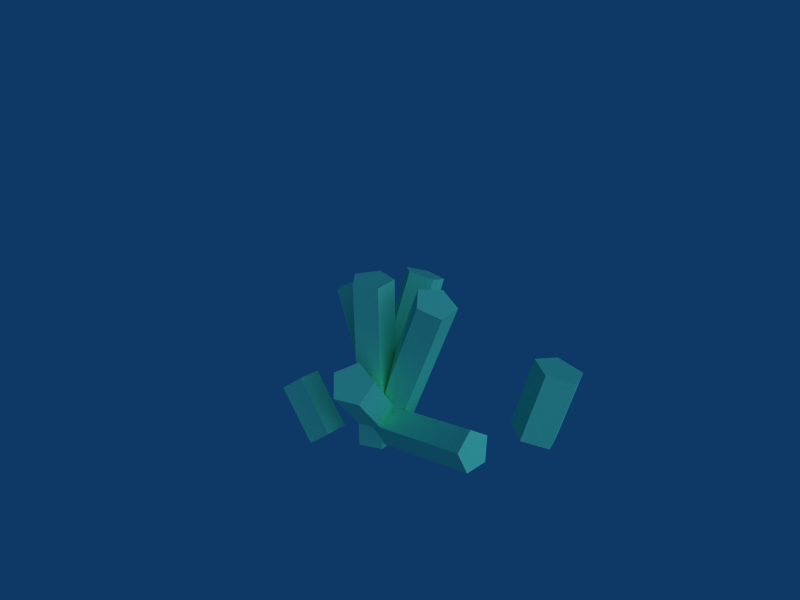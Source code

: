 # Source: ore2.blend  (saved by Blender 2.49.2; exported with 4.5.12 LTS)
import bpy
from mathutils import Matrix  # noqa: F401  (used for matrix-valued properties, if any)

bpy.ops.wm.read_factory_settings(use_empty=True)
scene = bpy.context.scene
scene.name = 'Scene'

# ---- collections
col_collection_1 = bpy.data.collections.new('Collection 1'); scene.collection.children.link(col_collection_1)

# ---- materials (node trees are filled in below, after node groups)
mat_material_001 = bpy.data.materials.new('Material.001')
mat_material_001.alpha_threshold = 0.0
mat_material_001.diffuse_color = (0.4642, 1.0, 0.8, 1.0)
mat_material_001.roughness = 0.5
mat_material_001.line_color = (0.0, 0.0, 0.0, 1.0)

# ---- material node trees

# ---- world
world_world = bpy.data.worlds.new('World'); scene.world = world_world
world_world.color = (0.05656, 0.2208, 0.4)
world_world.use_sun_shadow = False
world_world.sun_shadow_jitter_overblur = 0.0
world_world.cycles.sampling_method = 'MANUAL'
world_world.cycles.sample_map_resolution = 256

# ---- cameras
cam_camera = bpy.data.cameras.new('Camera')
cam_camera.passepartout_alpha = 0.2
cam_camera.clip_end = 100.0
cam_camera.lens = 35.0
cam_camera.ortho_scale = 7.314
cam_camera.show_passepartout = False
cam_camera.show_safe_areas = True
cam_camera.dof.focus_distance = 0.0
cam_camera.dof.aperture_fstop = 128.0

# ---- lights
light_lamp = bpy.data.lights.new('Lamp', 'SUN')
light_lamp.transmission_factor = 0.0
light_lamp.angle = 1.571
light_lamp.energy = 1.0
light_lamp.shadow_buffer_clip_start = 0.5
light_lamp.shadow_soft_size = 1.0
light_lamp.shadow_cascade_max_distance = 1000.0
light_lamp.cycles.use_multiple_importance_sampling = False

# ---- meshes
me_cylinder_013 = bpy.data.meshes.new('Cylinder.013')
me_cylinder_013.from_pydata([(0.7071, 0.7071, -4.834), (0.891, -0.454, -4.834), (-0.1564, -0.9877, -4.834), (-0.9877, -0.1564, -4.834), (-0.454, 0.891, -4.834), (0.7071, 0.7071, 4.834), (0.891, -0.454, 4.834), (-0.1564, -0.9877, 4.834), (-0.9877, -0.1564, 4.834), (-0.454, 0.891, 4.834), (0.0, 0.0, -4.834), (0.0, 0.0, 4.834)], [], [(10, 0, 1), (11, 6, 5), (10, 1, 2), (11, 7, 6), (10, 2, 3), (11, 8, 7), (10, 3, 4), (11, 9, 8), (4, 0, 10), (11, 5, 9), (0, 5, 6, 1), (1, 6, 7, 2), (2, 7, 8, 3), (3, 8, 9, 4), (5, 0, 4, 9)])
me_cylinder_013.materials.append(mat_material_001)
me_cylinder_013.use_remesh_preserve_volume = False
me_cylinder_013.use_remesh_preserve_attributes = False
me_cylinder_013.use_mirror_vertex_groups = False
me_cylinder_013.update()
me_cylinder_012 = bpy.data.meshes.new('Cylinder.012')
me_cylinder_012.from_pydata([(0.7071, 0.7071, -4.834), (0.891, -0.454, -4.834), (-0.1564, -0.9877, -4.834), (-0.9877, -0.1564, -4.834), (-0.454, 0.891, -4.834), (0.7071, 0.7071, 4.834), (0.891, -0.454, 4.834), (-0.1564, -0.9877, 4.834), (-0.9877, -0.1564, 4.834), (-0.454, 0.891, 4.834), (0.0, 0.0, -4.834), (0.0, 0.0, 4.834)], [], [(10, 0, 1), (11, 6, 5), (10, 1, 2), (11, 7, 6), (10, 2, 3), (11, 8, 7), (10, 3, 4), (11, 9, 8), (4, 0, 10), (11, 5, 9), (0, 5, 6, 1), (1, 6, 7, 2), (2, 7, 8, 3), (3, 8, 9, 4), (5, 0, 4, 9)])
me_cylinder_012.materials.append(mat_material_001)
me_cylinder_012.use_remesh_preserve_volume = False
me_cylinder_012.use_remesh_preserve_attributes = False
me_cylinder_012.use_mirror_vertex_groups = False
me_cylinder_012.update()
me_cylinder_011 = bpy.data.meshes.new('Cylinder.011')
me_cylinder_011.from_pydata([(0.7071, 0.7071, -4.834), (0.891, -0.454, -4.834), (-0.1564, -0.9877, -4.834), (-0.9877, -0.1564, -4.834), (-0.454, 0.891, -4.834), (0.7071, 0.7071, 4.834), (0.891, -0.454, 4.834), (-0.1564, -0.9877, 4.834), (-0.9877, -0.1564, 4.834), (-0.454, 0.891, 4.834), (0.0, 0.0, -4.834), (0.0, 0.0, 4.834)], [], [(10, 0, 1), (11, 6, 5), (10, 1, 2), (11, 7, 6), (10, 2, 3), (11, 8, 7), (10, 3, 4), (11, 9, 8), (4, 0, 10), (11, 5, 9), (0, 5, 6, 1), (1, 6, 7, 2), (2, 7, 8, 3), (3, 8, 9, 4), (5, 0, 4, 9)])
me_cylinder_011.materials.append(mat_material_001)
me_cylinder_011.use_remesh_preserve_volume = False
me_cylinder_011.use_remesh_preserve_attributes = False
me_cylinder_011.use_mirror_vertex_groups = False
me_cylinder_011.update()
me_cylinder_010 = bpy.data.meshes.new('Cylinder.010')
me_cylinder_010.from_pydata([(0.7071, 0.7071, -4.834), (0.891, -0.454, -4.834), (-0.1564, -0.9877, -4.834), (-0.9877, -0.1564, -4.834), (-0.454, 0.891, -4.834), (0.7071, 0.7071, 4.834), (0.891, -0.454, 4.834), (-0.1564, -0.9877, 4.834), (-0.9877, -0.1564, 4.834), (-0.454, 0.891, 4.834), (0.0, 0.0, -4.834), (0.0, 0.0, 4.834)], [], [(10, 0, 1), (11, 6, 5), (10, 1, 2), (11, 7, 6), (10, 2, 3), (11, 8, 7), (10, 3, 4), (11, 9, 8), (4, 0, 10), (11, 5, 9), (0, 5, 6, 1), (1, 6, 7, 2), (2, 7, 8, 3), (3, 8, 9, 4), (5, 0, 4, 9)])
me_cylinder_010.materials.append(mat_material_001)
me_cylinder_010.use_remesh_preserve_volume = False
me_cylinder_010.use_remesh_preserve_attributes = False
me_cylinder_010.use_mirror_vertex_groups = False
me_cylinder_010.update()
me_cylinder_009 = bpy.data.meshes.new('Cylinder.009')
me_cylinder_009.from_pydata([(0.7071, 0.7071, -4.834), (0.891, -0.454, -4.834), (-0.1564, -0.9877, -4.834), (-0.9877, -0.1564, -4.834), (-0.454, 0.891, -4.834), (0.7071, 0.7071, 4.834), (0.891, -0.454, 4.834), (-0.1564, -0.9877, 4.834), (-0.9877, -0.1564, 4.834), (-0.454, 0.891, 4.834), (0.0, 0.0, -4.834), (0.0, 0.0, 4.834)], [], [(10, 0, 1), (11, 6, 5), (10, 1, 2), (11, 7, 6), (10, 2, 3), (11, 8, 7), (10, 3, 4), (11, 9, 8), (4, 0, 10), (11, 5, 9), (0, 5, 6, 1), (1, 6, 7, 2), (2, 7, 8, 3), (3, 8, 9, 4), (5, 0, 4, 9)])
me_cylinder_009.materials.append(mat_material_001)
me_cylinder_009.use_remesh_preserve_volume = False
me_cylinder_009.use_remesh_preserve_attributes = False
me_cylinder_009.use_mirror_vertex_groups = False
me_cylinder_009.update()
me_cylinder_008 = bpy.data.meshes.new('Cylinder.008')
me_cylinder_008.from_pydata([(0.7071, 0.7071, -4.834), (0.891, -0.454, -4.834), (-0.1564, -0.9877, -4.834), (-0.9877, -0.1564, -4.834), (-0.454, 0.891, -4.834), (0.7071, 0.7071, 4.834), (0.891, -0.454, 4.834), (-0.1564, -0.9877, 4.834), (-0.9877, -0.1564, 4.834), (-0.454, 0.891, 4.834), (0.0, 0.0, -4.834), (0.0, 0.0, 4.834)], [], [(10, 0, 1), (11, 6, 5), (10, 1, 2), (11, 7, 6), (10, 2, 3), (11, 8, 7), (10, 3, 4), (11, 9, 8), (4, 0, 10), (11, 5, 9), (0, 5, 6, 1), (1, 6, 7, 2), (2, 7, 8, 3), (3, 8, 9, 4), (5, 0, 4, 9)])
me_cylinder_008.materials.append(mat_material_001)
me_cylinder_008.use_remesh_preserve_volume = False
me_cylinder_008.use_remesh_preserve_attributes = False
me_cylinder_008.use_mirror_vertex_groups = False
me_cylinder_008.update()
me_cylinder_007 = bpy.data.meshes.new('Cylinder.007')
me_cylinder_007.from_pydata([(0.7071, 0.7071, -4.834), (0.891, -0.454, -4.834), (-0.1564, -0.9877, -4.834), (-0.9877, -0.1564, -4.834), (-0.454, 0.891, -4.834), (0.7071, 0.7071, 4.834), (0.891, -0.454, 4.834), (-0.1564, -0.9877, 4.834), (-0.9877, -0.1564, 4.834), (-0.454, 0.891, 4.834), (0.0, 0.0, -4.834), (0.0, 0.0, 4.834)], [], [(10, 0, 1), (11, 6, 5), (10, 1, 2), (11, 7, 6), (10, 2, 3), (11, 8, 7), (10, 3, 4), (11, 9, 8), (4, 0, 10), (11, 5, 9), (0, 5, 6, 1), (1, 6, 7, 2), (2, 7, 8, 3), (3, 8, 9, 4), (5, 0, 4, 9)])
me_cylinder_007.materials.append(mat_material_001)
me_cylinder_007.use_remesh_preserve_volume = False
me_cylinder_007.use_remesh_preserve_attributes = False
me_cylinder_007.use_mirror_vertex_groups = False
me_cylinder_007.update()
me_cylinder_006 = bpy.data.meshes.new('Cylinder.006')
me_cylinder_006.from_pydata([(0.7071, 0.7071, -4.834), (0.891, -0.454, -4.834), (-0.1564, -0.9877, -4.834), (-0.9877, -0.1564, -4.834), (-0.454, 0.891, -4.834), (0.7071, 0.7071, 4.834), (0.891, -0.454, 4.834), (-0.1564, -0.9877, 4.834), (-0.9877, -0.1564, 4.834), (-0.454, 0.891, 4.834), (0.0, 0.0, -4.834), (0.0, 0.0, 4.834)], [], [(10, 0, 1), (11, 6, 5), (10, 1, 2), (11, 7, 6), (10, 2, 3), (11, 8, 7), (10, 3, 4), (11, 9, 8), (4, 0, 10), (11, 5, 9), (0, 5, 6, 1), (1, 6, 7, 2), (2, 7, 8, 3), (3, 8, 9, 4), (5, 0, 4, 9)])
me_cylinder_006.materials.append(mat_material_001)
me_cylinder_006.use_remesh_preserve_volume = False
me_cylinder_006.use_remesh_preserve_attributes = False
me_cylinder_006.use_mirror_vertex_groups = False
me_cylinder_006.update()

# ---- objects
ob_cylinder_007 = bpy.data.objects.new('Cylinder.007', me_cylinder_013)
ob_cylinder_006 = bpy.data.objects.new('Cylinder.006', me_cylinder_012)
ob_cylinder_005 = bpy.data.objects.new('Cylinder.005', me_cylinder_011)
ob_cylinder_004 = bpy.data.objects.new('Cylinder.004', me_cylinder_010)
ob_cylinder_003 = bpy.data.objects.new('Cylinder.003', me_cylinder_009)
ob_cylinder_002 = bpy.data.objects.new('Cylinder.002', me_cylinder_008)
ob_cylinder_001 = bpy.data.objects.new('Cylinder.001', me_cylinder_007)
ob_lamp = bpy.data.objects.new('Lamp', light_lamp)
ob_cylinder = bpy.data.objects.new('Cylinder', me_cylinder_006)
ob_camera = bpy.data.objects.new('Camera', cam_camera)

# ---- transforms, parenting, visibility, modifiers, constraints
ob_cylinder_007.location = (3.355, 0.2404, 1.679)
ob_cylinder_007.rotation_euler = (1.831, 0.4444, -1.454)
ob_cylinder_007.scale = (1.0, 1.0, 0.5942)
ob_cylinder_007.lock_rotations_4d = False
ob_cylinder_007.empty_display_type = 'ARROWS'
ob_cylinder_007.lineart.crease_threshold = 0.0
ob_cylinder_006.location = (5.433, 6.378, 1.61)
ob_cylinder_006.rotation_euler = (-0.168, 0.2083, 0.2034)
ob_cylinder_006.scale = (1.282, 1.282, 0.3918)
ob_cylinder_006.lock_rotations_4d = False
ob_cylinder_006.empty_display_type = 'ARROWS'
ob_cylinder_006.lineart.crease_threshold = 0.0
ob_cylinder_005.location = (-3.077, -1.353, 0.8792)
ob_cylinder_005.rotation_euler = (-1.113e-08, -0.7156, 2.975e-08)
ob_cylinder_005.scale = (1.0, 1.0, 0.3167)
ob_cylinder_005.lock_rotations_4d = False
ob_cylinder_005.empty_display_type = 'ARROWS'
ob_cylinder_005.lineart.crease_threshold = 0.0
ob_cylinder_004.location = (-1.758, 1.522, 3.483)
ob_cylinder_004.rotation_euler = (-2.197e-09, -0.3491, 1.246e-08)
ob_cylinder_004.scale = (1.0, 1.0, 0.7219)
ob_cylinder_004.lock_rotations_4d = False
ob_cylinder_004.empty_display_type = 'ARROWS'
ob_cylinder_004.lineart.crease_threshold = 0.0
ob_cylinder_003.location = (-0.2491, 1.937, 3.645)
ob_cylinder_003.rotation_euler = (-0.3599, 0.07103, 0.08884)
ob_cylinder_003.scale = (1.0, 1.0, 0.8844)
ob_cylinder_003.lock_rotations_4d = False
ob_cylinder_003.empty_display_type = 'ARROWS'
ob_cylinder_003.lineart.crease_threshold = 0.0
ob_cylinder_002.location = (1.657, 0.7777, 4.261)
ob_cylinder_002.rotation_euler = (-2.744e-09, 0.3877, -1.398e-08)
ob_cylinder_002.scale = (1.0, 1.0, 0.8844)
ob_cylinder_002.lock_rotations_4d = False
ob_cylinder_002.empty_display_type = 'ARROWS'
ob_cylinder_002.lineart.crease_threshold = 0.0
ob_cylinder_001.location = (0.7777, -1.048, 2.874)
ob_cylinder_001.rotation_euler = (0.6519, 0.3537, 0.09138)
ob_cylinder_001.scale = (1.0, 1.0, 0.5942)
ob_cylinder_001.lock_rotations_4d = False
ob_cylinder_001.empty_display_type = 'ARROWS'
ob_cylinder_001.lineart.crease_threshold = 0.0
ob_lamp.location = (13.86, 3.507e-07, 10.25)
ob_lamp.rotation_euler = (-4.492e-08, 1.124, -7.136e-08)
ob_lamp.lock_rotations_4d = False
ob_lamp.empty_display_type = 'ARROWS'
ob_lamp.lineart.crease_threshold = 0.0
ob_cylinder.location = (0.1014, -2.199e-08, 4.261)
ob_cylinder.scale = (1.0, 1.0, 0.8844)
ob_cylinder.lock_rotations_4d = False
ob_cylinder.empty_display_type = 'ARROWS'
ob_cylinder.lineart.crease_threshold = 0.0
ob_camera.location = (23.76, -20.39, 23.03)
ob_camera.rotation_euler = (1.109, 0.01082, 0.8149)
ob_camera.lock_rotations_4d = False
ob_camera.empty_display_type = 'ARROWS'
ob_camera.color = (0.0, 0.0, 0.0, 0.0)
ob_camera.display_type = 'WIRE'
ob_camera.lineart.crease_threshold = 0.0

# ---- collection membership
col_collection_1.objects.link(ob_cylinder_007)
col_collection_1.objects.link(ob_cylinder_006)
col_collection_1.objects.link(ob_cylinder_005)
col_collection_1.objects.link(ob_cylinder_004)
col_collection_1.objects.link(ob_cylinder_003)
col_collection_1.objects.link(ob_cylinder_002)
col_collection_1.objects.link(ob_cylinder_001)
col_collection_1.objects.link(ob_lamp)
col_collection_1.objects.link(ob_cylinder)
col_collection_1.objects.link(ob_camera)

# ---- scene / render settings (as saved in the file)
scene.camera = ob_camera
scene.frame_start = 1; scene.frame_end = 250; scene.frame_set(1)
scene.render.engine = 'BLENDER_EEVEE_NEXT'
scene.render.image_settings.file_format = 'JPEG'
scene.render.image_settings.color_mode = 'RGB'
scene.render.image_settings.compression = 90
scene.render.resolution_x = 800
scene.render.resolution_y = 600
scene.render.pixel_aspect_x = 100.0
scene.render.pixel_aspect_y = 100.0
scene.render.fps = 25
scene.render.dither_intensity = 0.0
scene.render.use_compositing = False
scene.render.use_sequencer = False
scene.render.bake_margin = 2
scene.render.bake_bias = 0.0
scene.render.use_stamp_time = False
scene.render.use_stamp_date = False
scene.render.use_stamp_frame = False
scene.render.use_stamp_camera = False
scene.render.use_stamp_scene = False
scene.render.use_stamp_filename = False
scene.render.use_stamp_render_time = False
scene.render.stamp_font_size = 0
scene.cycles.use_denoising = False
scene.cycles.samples = 10
scene.cycles.sampling_pattern = 'TABULATED_SOBOL'
scene.cycles.light_sampling_threshold = 0.0
scene.cycles.use_adaptive_sampling = False
scene.cycles.use_light_tree = False
scene.cycles.blur_glossy = 0.0
scene.cycles.volume_bounces = 1
scene.cycles.pixel_filter_type = 'GAUSSIAN'
scene.cycles.sample_clamp_indirect = 0.0
scene.view_settings.view_transform = 'Raw'
bpy.context.view_layer.update()
